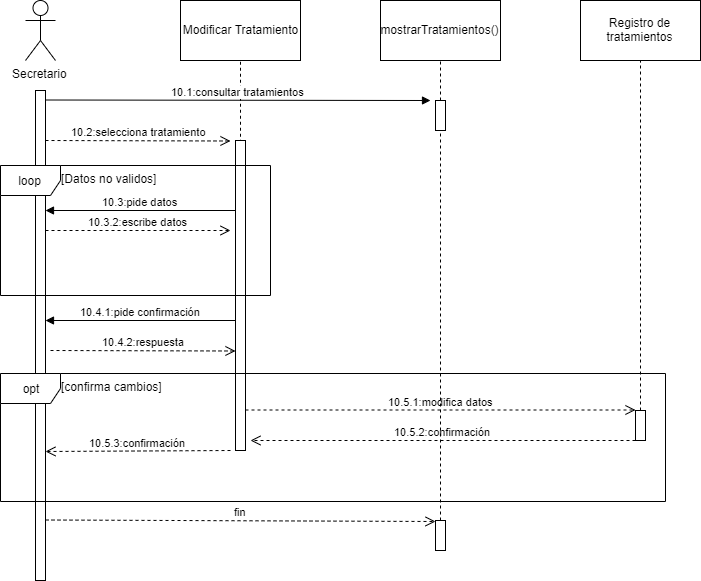

The diagram above was exported from draw.io. Its source (the exported page's mxGraphModel, read from the mxfile embedded in the PNG):
<mxGraphModel dx="1205" dy="608" grid="1" gridSize="10" guides="1" tooltips="1" connect="1" arrows="1" fold="1" page="1" pageScale="1" pageWidth="827" pageHeight="1169" math="0" shadow="0">
  <root>
    <mxCell id="0" />
    <mxCell id="1" parent="0" />
    <mxCell id="gU2RZ88isuZTogVndelv-1" value="Modificar Tratamiento" style="rounded=0;whiteSpace=wrap;html=1;" parent="1" vertex="1">
      <mxGeometry x="200" y="20" width="120" height="60" as="geometry" />
    </mxCell>
    <mxCell id="gU2RZ88isuZTogVndelv-2" value="mostrarTratamientos()" style="rounded=0;whiteSpace=wrap;html=1;" parent="1" vertex="1">
      <mxGeometry x="400" y="20" width="120" height="60" as="geometry" />
    </mxCell>
    <mxCell id="gU2RZ88isuZTogVndelv-5" value="" style="html=1;points=[];perimeter=orthogonalPerimeter;" parent="1" vertex="1">
      <mxGeometry x="55" y="110" width="10" height="490" as="geometry" />
    </mxCell>
    <mxCell id="gU2RZ88isuZTogVndelv-7" value="" style="endArrow=none;dashed=1;html=1;entryX=0.5;entryY=1;entryDx=0;entryDy=0;exitX=0.5;exitY=0.375;exitDx=0;exitDy=0;exitPerimeter=0;" parent="1" source="gU2RZ88isuZTogVndelv-4" target="gU2RZ88isuZTogVndelv-1" edge="1">
      <mxGeometry width="50" height="50" relative="1" as="geometry">
        <mxPoint x="450" y="180" as="sourcePoint" />
        <mxPoint x="320" y="150" as="targetPoint" />
      </mxGeometry>
    </mxCell>
    <mxCell id="gU2RZ88isuZTogVndelv-9" value="Secretario" style="shape=umlActor;verticalLabelPosition=bottom;labelBackgroundColor=#ffffff;verticalAlign=top;html=1;" parent="1" vertex="1">
      <mxGeometry x="45" y="20" width="30" height="60" as="geometry" />
    </mxCell>
    <mxCell id="gU2RZ88isuZTogVndelv-4" value="" style="html=1;points=[];perimeter=orthogonalPerimeter;" parent="1" vertex="1">
      <mxGeometry x="255" y="160" width="10" height="310" as="geometry" />
    </mxCell>
    <mxCell id="gU2RZ88isuZTogVndelv-28" value="" style="endArrow=none;dashed=1;html=1;entryX=0.5;entryY=1;entryDx=0;entryDy=0;" parent="1" source="gU2RZ88isuZTogVndelv-36" target="gU2RZ88isuZTogVndelv-2" edge="1">
      <mxGeometry width="50" height="50" relative="1" as="geometry">
        <mxPoint x="460" y="140" as="sourcePoint" />
        <mxPoint x="270" y="90" as="targetPoint" />
      </mxGeometry>
    </mxCell>
    <mxCell id="gU2RZ88isuZTogVndelv-36" value="" style="html=1;points=[];perimeter=orthogonalPerimeter;" parent="1" vertex="1">
      <mxGeometry x="455" y="120" width="10" height="30" as="geometry" />
    </mxCell>
    <mxCell id="0n5vdHdgO7dXBJ4wXC1U-6" value="10.2:selecciona tratamiento" style="html=1;verticalAlign=bottom;endArrow=open;dashed=1;endSize=8;" parent="1" edge="1">
      <mxGeometry relative="1" as="geometry">
        <mxPoint x="65" y="160" as="sourcePoint" />
        <mxPoint x="250" y="160.5" as="targetPoint" />
      </mxGeometry>
    </mxCell>
    <mxCell id="0n5vdHdgO7dXBJ4wXC1U-13" value="10.3.2:escribe datos" style="html=1;verticalAlign=bottom;endArrow=open;dashed=1;endSize=8;" parent="1" edge="1">
      <mxGeometry relative="1" as="geometry">
        <mxPoint x="65" y="250" as="sourcePoint" />
        <mxPoint x="250" y="250" as="targetPoint" />
      </mxGeometry>
    </mxCell>
    <mxCell id="0n5vdHdgO7dXBJ4wXC1U-27" value="10.4.2:respuesta" style="html=1;verticalAlign=bottom;endArrow=open;dashed=1;endSize=8;" parent="1" edge="1">
      <mxGeometry relative="1" as="geometry">
        <mxPoint x="70" y="370" as="sourcePoint" />
        <mxPoint x="255" y="370.5" as="targetPoint" />
      </mxGeometry>
    </mxCell>
    <mxCell id="zxbhhAjH68aOXZZemxX1-2" value="10.3:pide datos" style="html=1;verticalAlign=bottom;endArrow=block;" edge="1" parent="1">
      <mxGeometry width="80" relative="1" as="geometry">
        <mxPoint x="255" y="230" as="sourcePoint" />
        <mxPoint x="65" y="230" as="targetPoint" />
      </mxGeometry>
    </mxCell>
    <mxCell id="zxbhhAjH68aOXZZemxX1-8" value="10.4.1:pide confirmación" style="html=1;verticalAlign=bottom;endArrow=block;" edge="1" parent="1">
      <mxGeometry width="80" relative="1" as="geometry">
        <mxPoint x="255" y="340" as="sourcePoint" />
        <mxPoint x="65" y="340" as="targetPoint" />
      </mxGeometry>
    </mxCell>
    <mxCell id="zxbhhAjH68aOXZZemxX1-9" value="10.5.3:confirmación" style="html=1;verticalAlign=bottom;endArrow=open;dashed=1;endSize=8;" edge="1" parent="1">
      <mxGeometry relative="1" as="geometry">
        <mxPoint x="250" y="470" as="sourcePoint" />
        <mxPoint x="65" y="471" as="targetPoint" />
      </mxGeometry>
    </mxCell>
    <mxCell id="zxbhhAjH68aOXZZemxX1-10" value="10.5.2:confirmación" style="html=1;verticalAlign=bottom;endArrow=open;dashed=1;endSize=8;" edge="1" parent="1">
      <mxGeometry relative="1" as="geometry">
        <mxPoint x="655" y="460" as="sourcePoint" />
        <mxPoint x="270" y="460" as="targetPoint" />
      </mxGeometry>
    </mxCell>
    <mxCell id="zxbhhAjH68aOXZZemxX1-11" value="fin" style="html=1;verticalAlign=bottom;endArrow=open;dashed=1;endSize=8;" edge="1" parent="1">
      <mxGeometry relative="1" as="geometry">
        <mxPoint x="65" y="539.5" as="sourcePoint" />
        <mxPoint x="455" y="541" as="targetPoint" />
      </mxGeometry>
    </mxCell>
    <mxCell id="zxbhhAjH68aOXZZemxX1-13" value="Registro de tratamientos" style="rounded=0;whiteSpace=wrap;html=1;" vertex="1" parent="1">
      <mxGeometry x="600" y="20" width="120" height="60" as="geometry" />
    </mxCell>
    <mxCell id="zxbhhAjH68aOXZZemxX1-15" value="10.1:consultar tratamientos" style="html=1;verticalAlign=bottom;endArrow=block;" edge="1" parent="1">
      <mxGeometry width="80" relative="1" as="geometry">
        <mxPoint x="65" y="119.5" as="sourcePoint" />
        <mxPoint x="450" y="120" as="targetPoint" />
      </mxGeometry>
    </mxCell>
    <mxCell id="zxbhhAjH68aOXZZemxX1-16" value="loop" style="shape=umlFrame;whiteSpace=wrap;html=1;" vertex="1" parent="1">
      <mxGeometry x="20" y="185" width="270" height="130" as="geometry" />
    </mxCell>
    <mxCell id="zxbhhAjH68aOXZZemxX1-17" value="[Datos no validos]" style="text;strokeColor=none;fillColor=none;align=left;verticalAlign=top;spacingLeft=4;spacingRight=4;overflow=hidden;rotatable=0;points=[[0,0.5],[1,0.5]];portConstraint=eastwest;" vertex="1" parent="1">
      <mxGeometry x="75" y="185" width="105" height="26" as="geometry" />
    </mxCell>
    <mxCell id="zxbhhAjH68aOXZZemxX1-18" value="" style="endArrow=none;dashed=1;html=1;entryX=0.5;entryY=1;entryDx=0;entryDy=0;" edge="1" parent="1" source="zxbhhAjH68aOXZZemxX1-19" target="zxbhhAjH68aOXZZemxX1-13">
      <mxGeometry width="50" height="50" relative="1" as="geometry">
        <mxPoint x="370" y="260" as="sourcePoint" />
        <mxPoint x="270" y="90" as="targetPoint" />
      </mxGeometry>
    </mxCell>
    <mxCell id="zxbhhAjH68aOXZZemxX1-19" value="" style="html=1;points=[];perimeter=orthogonalPerimeter;" vertex="1" parent="1">
      <mxGeometry x="655" y="430" width="10" height="30" as="geometry" />
    </mxCell>
    <mxCell id="zxbhhAjH68aOXZZemxX1-20" value="10.5.1:modifica datos" style="html=1;verticalAlign=bottom;endArrow=open;dashed=1;endSize=8;" edge="1" parent="1">
      <mxGeometry relative="1" as="geometry">
        <mxPoint x="265" y="429.5" as="sourcePoint" />
        <mxPoint x="655" y="429.5" as="targetPoint" />
      </mxGeometry>
    </mxCell>
    <mxCell id="zxbhhAjH68aOXZZemxX1-21" value="" style="html=1;points=[];perimeter=orthogonalPerimeter;" vertex="1" parent="1">
      <mxGeometry x="455" y="540" width="10" height="30" as="geometry" />
    </mxCell>
    <mxCell id="zxbhhAjH68aOXZZemxX1-22" value="" style="endArrow=none;dashed=1;html=1;" edge="1" parent="1" source="zxbhhAjH68aOXZZemxX1-21" target="gU2RZ88isuZTogVndelv-36">
      <mxGeometry width="50" height="50" relative="1" as="geometry">
        <mxPoint x="670" y="440" as="sourcePoint" />
        <mxPoint x="460" y="180" as="targetPoint" />
      </mxGeometry>
    </mxCell>
    <mxCell id="zxbhhAjH68aOXZZemxX1-23" value="opt" style="shape=umlFrame;whiteSpace=wrap;html=1;" vertex="1" parent="1">
      <mxGeometry x="20" y="393" width="665" height="128" as="geometry" />
    </mxCell>
    <mxCell id="zxbhhAjH68aOXZZemxX1-24" value="[confirma cambios]" style="text;strokeColor=none;fillColor=none;align=left;verticalAlign=top;spacingLeft=4;spacingRight=4;overflow=hidden;rotatable=0;points=[[0,0.5],[1,0.5]];portConstraint=eastwest;" vertex="1" parent="1">
      <mxGeometry x="75" y="393" width="110" height="26" as="geometry" />
    </mxCell>
  </root>
</mxGraphModel>